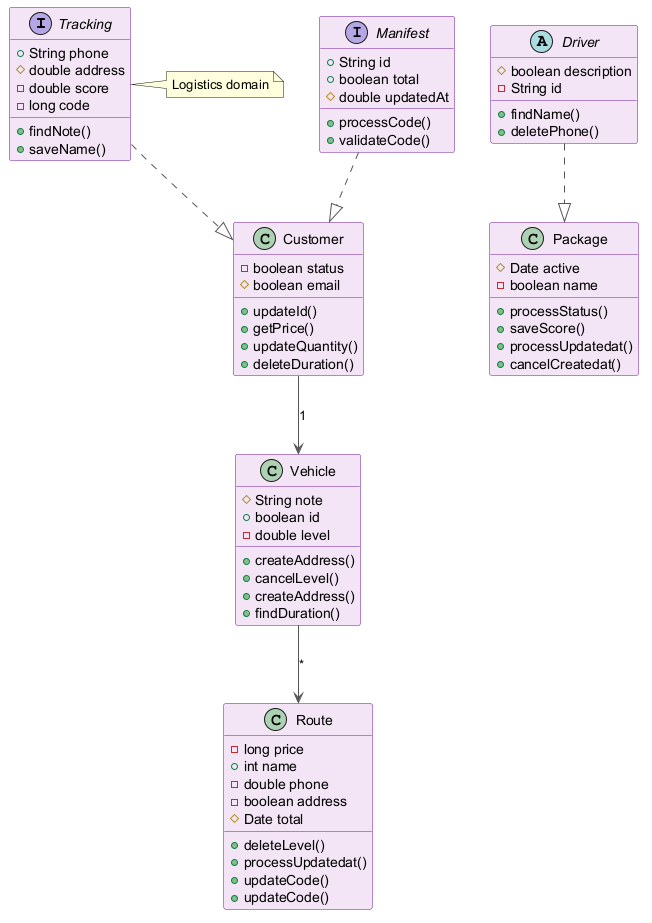

The diagram above was rendered by PlantUML. Its source (embedded in the PNG):
@startuml
skinparam backgroundColor #FFFFFF
skinparam classBackgroundColor #F3E5F5
skinparam classBorderColor #6A1B9A
skinparam ArrowColor #555555
interface Tracking {
  +String phone
  #double address
  -double score
  -long code
  +findNote()
  +saveName()
}
class Vehicle {
  #String note
  +boolean id
  -double level
  +createAddress()
  +cancelLevel()
  +createAddress()
  +findDuration()
}
class Package {
  #Date active
  -boolean name
  +processStatus()
  +saveScore()
  +processUpdatedat()
  +cancelCreatedat()
}
class Route {
  -long price
  +int name
  -double phone
  -boolean address
  #Date total
  +deleteLevel()
  +processUpdatedat()
  +updateCode()
  +updateCode()
}
class Customer {
  -boolean status
  #boolean email
  +updateId()
  +getPrice()
  +updateQuantity()
  +deleteDuration()
}
abstract class Driver {
  #boolean description
  -String id
  +findName()
  +deletePhone()
}
interface Manifest {
  +String id
  +boolean total
  #double updatedAt
  +processCode()
  +validateCode()
}
Tracking ..|> Customer
Driver ..|> Package
Vehicle --> Route : "*"
Customer --> Vehicle : "1"
Manifest ..|> Customer
note right of Tracking : Logistics domain
@enduml